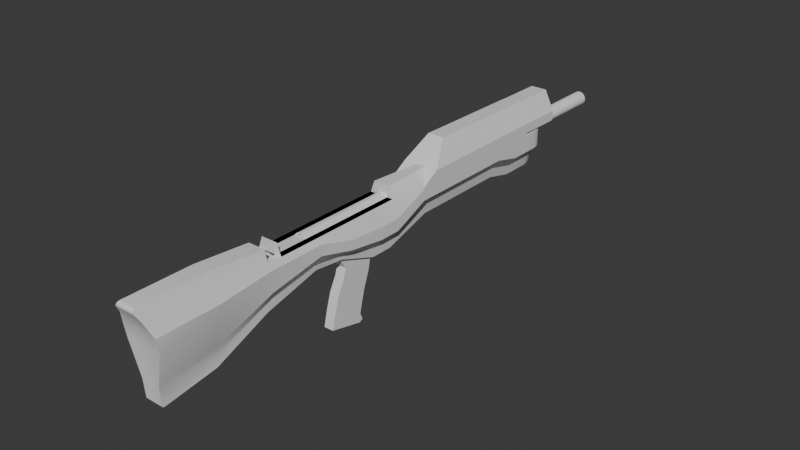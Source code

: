 # Source: Rifle_1_Experimental.blend  (saved by Blender 4.3.34; exported with 4.5.12 LTS)
import bpy
from mathutils import Matrix  # noqa: F401  (used for matrix-valued properties, if any)

bpy.ops.wm.read_factory_settings(use_empty=True)
scene = bpy.context.scene
scene.name = 'Scene'

# ---- collections
col_collection = bpy.data.collections.new('Collection'); scene.collection.children.link(col_collection)

# ---- materials (node trees are filled in below, after node groups)
mat_material = bpy.data.materials.new('Material')
mat_material.alpha_threshold = 0.0
mat_material.roughness = 0.5
mat_material.line_color = (0.0, 0.0, 0.0, 1.0)

# ---- node groups
ng_smooth_by_angle = bpy.data.node_groups.new('Smooth by Angle', 'GeometryNodeTree')
_s = ng_smooth_by_angle.interface.new_socket(name='Mesh', in_out='OUTPUT', socket_type='NodeSocketGeometry')
_s = ng_smooth_by_angle.interface.new_socket(name='Mesh', in_out='INPUT', socket_type='NodeSocketGeometry')
_s = ng_smooth_by_angle.interface.new_socket(name='Angle', in_out='INPUT', socket_type='NodeSocketFloat')
_s.subtype = 'ANGLE'
_s.default_value = 0.5236
_s.min_value = 0.0
_s.max_value = 3.142
_s.description = 'Maximum face angle for smooth edges'
_s = ng_smooth_by_angle.interface.new_socket(name='Ignore Sharpness', in_out='INPUT', socket_type='NodeSocketBool')
_s.force_non_field = True
ng_smooth_by_angle.description = 'Set the sharpness of mesh edges based on the angle between the neighboring faces'
ng_smooth_by_angle.is_modifier = True
_N = ng_smooth_by_angle.nodes; _L = ng_smooth_by_angle.links
n0 = _N.new('GeometryNodeSetShadeSmooth'); n0.name = 'Set Shade Smooth'; n0.location = (120, -80)
n0.domain = 'EDGE'
n1 = _N.new('GeometryNodeSetShadeSmooth'); n1.name = 'Set Shade Smooth.001'; n1.location = (300, -80)
n2 = _N.new('NodeGroupOutput'); n2.name = 'Group Output'; n2.location = (480, -80)
n3 = _N.new('GeometryNodeInputMeshEdgeAngle'); n3.name = 'Edge Angle'; n3.location = (-440, -240)
n4 = _N.new('NodeGroupInput'); n4.name = 'Group Input'; n4.location = (-80, -80)
n5 = _N.new('GeometryNodeInputEdgeSmooth'); n5.name = 'Is Edge Smooth'; n5.location = (-260, -120)
n6 = _N.new('GeometryNodeInputShadeSmooth'); n6.name = 'Is Shade Smooth'; n6.location = (-440, -397)
n7 = _N.new('FunctionNodeCompare'); n7.name = 'Compare'; n7.location = (-260, -260)
n7.operation = 'LESS_EQUAL'
n7.inputs[6].default_value = (0.0, 0.0, 0.0, 0.0)
n7.inputs[7].default_value = (0.0, 0.0, 0.0, 0.0)
n8 = _N.new('FunctionNodeBooleanMath'); n8.name = 'Boolean Math.001'; n8.location = (-80, -260)
n9 = _N.new('NodeGroupInput'); n9.name = 'Group Input.001'; n9.location = (-440, -329)
n10 = _N.new('NodeGroupInput'); n10.name = 'Group Input.002'; n10.location = (-259, -189)
n11 = _N.new('FunctionNodeBooleanMath'); n11.name = 'Boolean Math'; n11.location = (-80, -149)
n11.operation = 'OR'
n12 = _N.new('FunctionNodeBooleanMath'); n12.name = 'Boolean Math.002'; n12.location = (-260, -380)
n12.operation = 'OR'
n13 = _N.new('NodeGroupInput'); n13.name = 'Group Input.003'; n13.location = (-440, -460)
_L.new(n3.outputs[0], n7.inputs[0])
_L.new(n1.outputs[0], n2.inputs[0])
_L.new(n9.outputs[1], n7.inputs[1])
_L.new(n7.outputs[0], n8.inputs[0])
_L.new(n4.outputs[0], n0.inputs[0])
_L.new(n0.outputs[0], n1.inputs[0])
_L.new(n8.outputs[0], n0.inputs[2])
_L.new(n10.outputs[2], n11.inputs[1])
_L.new(n5.outputs[0], n11.inputs[0])
_L.new(n11.outputs[0], n0.inputs[1])
_L.new(n13.outputs[2], n12.inputs[1])
_L.new(n6.outputs[0], n12.inputs[0])
_L.new(n12.outputs[0], n8.inputs[1])
n2.is_active_output = True

# ---- material node trees
mat_material.use_nodes = True; mat_material.node_tree.nodes.clear()
_N = mat_material.node_tree.nodes; _L = mat_material.node_tree.links
n0 = _N.new('ShaderNodeOutputMaterial'); n0.name = 'Material Output'; n0.location = (300, 300)
n1 = _N.new('ShaderNodeBsdfPrincipled'); n1.name = 'Principled BSDF'; n1.location = (10, 300)
n1.inputs[3].default_value = 1.45
_L.new(n1.outputs[0], n0.inputs[0])
n0.is_active_output = True

# ---- world
world_world = bpy.data.worlds.new('World'); scene.world = world_world
world_world.use_nodes = True; world_world.node_tree.nodes.clear()
_N = world_world.node_tree.nodes; _L = world_world.node_tree.links
n0 = _N.new('ShaderNodeOutputWorld'); n0.name = 'World Output'; n0.location = (300, 300)
n1 = _N.new('ShaderNodeBackground'); n1.name = 'Background'; n1.location = (10, 300)
n1.inputs[0].default_value = (0.05088, 0.05088, 0.05088, 1.0)
_L.new(n1.outputs[0], n0.inputs[0])
n0.is_active_output = True
world_world.color = (0.05088, 0.05088, 0.05088)
world_world.sun_shadow_jitter_overblur = 0.0

# ---- meshes
me_cube = bpy.data.meshes.new('Cube')
me_cube.from_pydata([(-0.138, 0.9074, 0.575), (-0.568, 0.6078, 0.3946), (-0.568, 0.6078, 0.1805), (-0.3858, -1.0, 0.4016), (-0.2567, -1.052, -0.178), (-0.568, -1.0, 0.009274), (-0.2664, -1.542, -0.1208), (-0.4845, -1.567, 0.1356), (-0.3858, -1.567, 0.4016), (-0.5158, 3.325, 0.4137), (0.0, 0.0, 0.5888), (-0.2692, 3.325, -0.2632), (-0.568, 3.325, 0.07082), (0.0, 0.9074, 0.575), (0.0, 0.0, -0.4139), (0.0, -2.527, -0.3507), (0.0, -2.527, 0.5888), (-0.2619, -2.527, 0.5888), (-0.3858, -2.527, 0.4016), (0.0, 3.325, -0.2632), (0.0, -1.052, -0.178), (0.0, -1.542, -0.1208), (-0.4845, -2.527, -0.01664), (-0.2664, -2.527, -0.3507), (-0.3858, 1.192e-07, 0.4016), (-0.2619, 0.0, 0.5888), (-0.568, 0.0, -0.07985), (-0.2567, 0.0, -0.4139), (0.0, -3.473, -0.7384), (0.0, -3.473, 0.6671), (-0.2619, -3.473, 0.6671), (-0.3858, -3.473, 0.4869), (-0.3631, -3.473, -0.4044), (-0.2664, -3.473, -0.7384), (-0.3858, -4.587, 0.4869), (-0.2934, -4.42, -0.5372), (-0.568, -4.458, 0.02183), (0.0, -4.566, 0.4869), (0.0, -4.437, 0.02183), (0.0, -4.4, -0.5372), (0.0, 3.325, 0.4137), (-0.568, 5.96e-08, 0.121), (-0.568, 0.6078, 0.3677), (-0.5158, 3.326, 0.4199), (-0.568, -1.0, 0.1687), (-0.4845, -1.567, 0.3112), (-0.4845, -2.527, 0.3112), (-0.568, -3.473, 0.2579), (-0.568, -4.496, 0.2544), (0.0, -4.476, 0.2544), (0.0, 3.837, 0.07082), (0.0, 3.837, 0.3677), (0.0, -4.404, -0.7932), (0.0, -4.343, -0.857), (0.0, -4.402, -0.8303), (0.0, -4.38, -0.8536), (-0.2664, -4.343, -0.857), (-0.2813, -4.404, -0.7932), (-0.2684, -4.38, -0.8536), (-0.2738, -4.402, -0.8303), (-0.568, 0.9074, 0.575), (0.0, 3.325, 0.575), (0.0, 1.267, 0.9382), (-0.2592, 1.267, 0.9382), (-0.568, 3.56, 0.07082), (-0.2576, 3.837, 0.07082), (-0.5443, 3.666, 0.07082), (-0.477, 3.756, 0.07082), (-0.3763, 3.816, 0.07082), (-0.1204, 3.837, 0.01345), (-0.2692, 3.56, -0.2632), (-0.1601, 3.816, -0.09242), (-0.2095, 3.756, -0.1822), (-0.2466, 3.666, -0.2421), (-0.2589, 3.837, 0.3677), (-0.568, 3.56, 0.3677), (-0.3771, 3.816, 0.3677), (-0.4774, 3.756, 0.3677), (-0.5444, 3.666, 0.3677), (0.0, 3.56, -0.2632), (0.0, 3.837, 0.01345), (0.0, 3.666, -0.2421), (0.0, 3.756, -0.1822), (0.0, 3.816, -0.09242), (0.0, 3.325, 0.3677), (-0.5158, 3.325, 0.5547), (-0.2363, 3.33, 0.8586), (0.0, 3.33, 0.9108), (-0.568, 3.325, 0.3677), (-0.05218, 3.325, 0.575), (-0.05218, 3.326, 0.4199), (-0.05218, 3.325, 0.4137), (-0.568, 3.325, 0.4137), (-0.568, 3.325, 0.575), (-0.2592, 3.33, 0.9108), (-0.05218, 3.33, 0.8586), (-0.5673, 4.101, 0.4099), (-0.5673, 4.101, 0.5712), (-0.2585, 4.106, 0.907), (-0.05153, 4.106, 0.8548), (-0.05153, 4.101, 0.5712), (0.0, 4.106, 0.907), (-0.5151, 4.101, 0.4099), (-0.5151, 4.101, 0.5509), (-0.2356, 4.106, 0.8548), (0.0, 4.101, 0.5712), (0.0, -1.0, 0.4016), (0.0, -1.567, 0.4016), (0.0, -2.527, 0.4016), (0.0, 1.192e-07, 0.4016), (-0.2692, 3.029, -0.2632), (-0.2692, 2.55, -0.1536), (-0.2692, 1.313, -0.1536), (-0.2692, 0.8334, -0.1536), (-0.568, 0.8334, 0.1805), (-0.568, 1.313, 0.1805), (-0.568, 2.55, 0.1805), (-0.568, 3.029, 0.07082), (0.0, 0.8334, -0.1536), (0.0, 1.313, -0.1536), (0.0, 2.55, -0.1536), (0.0, 3.029, -0.2632), (-0.568, 0.8334, 0.3677), (-0.568, 1.565, 0.3677), (-0.568, 2.297, 0.3677), (-0.568, 3.029, 0.3677), (-0.568, 3.029, 0.4098), (-0.568, 2.297, 0.406), (-0.568, 1.565, 0.4022), (-0.568, 0.8334, 0.3984), (-0.568, 1.156, 0.575), (-0.568, 1.807, 0.575), (-0.568, 2.459, 0.575), (-0.568, 3.11, 0.575), (-0.2592, 1.545, 0.9327), (-0.2592, 2.1, 0.9272), (-0.2592, 2.656, 0.9217), (-0.2592, 3.212, 0.9163), (0.0, 1.545, 0.9327), (0.0, 2.1, 0.9272), (0.0, 2.656, 0.9217), (0.0, 3.212, 0.9162), (-0.2775, -1.0, -0.1184), (-0.292, -1.567, -0.03144), (-0.3351, 3.325, -0.09619), (-0.292, -2.527, -0.1837), (-0.2775, 0.0, -0.2469), (-0.2312, -3.473, -0.5714), (-0.1472, 3.837, 0.04213), (-0.2191, 3.816, -0.0108), (-0.2801, 3.756, -0.05568), (-0.3208, 3.666, -0.08567), (-0.3351, 3.56, -0.09619), (0.0, 3.837, 0.04213), (-0.3351, 3.029, -0.09619), (-0.3351, 2.55, 0.01345), (-0.3351, 1.313, 0.01345), (-0.3351, 0.8334, 0.01345), (-0.4845, -1.62, 0.1356), (-0.3858, -1.62, 0.4016), (0.0, -1.595, -0.1208), (-0.2664, -1.595, -0.1208), (-0.4845, -1.62, 0.3112), (0.0, -1.62, 0.4016), (-0.292, -1.62, -0.03144), (-0.1575, 0.0, 0.5888), (-0.08296, 0.9074, 0.575), (-0.1543, -1.052, -0.178), (-0.1601, -1.542, -0.1208), (-0.1575, -2.527, 0.5888), (-0.1619, 3.325, -0.2632), (-0.1601, -2.527, -0.3507), (-0.1543, 0.0, -0.4139), (-0.1575, -3.473, 0.6671), (-0.1601, -3.473, -0.7384), (-0.2319, -4.583, 0.4869), (-0.3415, -4.454, 0.02183), (-0.1764, -4.416, -0.5372), (-0.3415, -4.492, 0.2544), (-0.1691, -4.404, -0.7932), (-0.1646, -4.402, -0.8303), (-0.1613, -4.38, -0.8536), (-0.1601, -4.343, -0.857), (-0.07239, 3.837, 0.01345), (-0.09626, 3.816, -0.09242), (-0.1259, 3.756, -0.1822), (-0.1482, 3.666, -0.2421), (-0.1619, 3.56, -0.2632), (-0.1548, 3.837, 0.07082), (-0.1556, 3.837, 0.3677), (-0.1849, -2.527, 0.4016), (-0.2319, -1.567, 0.4016), (-0.2319, -1.0, 0.4016), (-0.2319, 1.192e-07, 0.4016), (-0.1619, 0.8334, -0.1536), (-0.1619, 1.313, -0.1536), (-0.1619, 2.55, -0.1536), (-0.1619, 3.029, -0.2632), (-0.08852, 3.837, 0.04213), (-0.1849, -1.62, 0.4016), (-0.1601, -1.595, -0.1208), (0.0, -1.62, 0.2096), (0.0, -2.527, 0.2096), (-0.2319, -2.527, 0.3282), (-0.2319, -1.62, 0.3282), (-0.158, -2.527, 0.2472), (-0.1585, -1.62, 0.2472), (-0.2567, -0.3752, -0.4139), (-0.3858, -0.3752, 0.4016), (-0.568, -0.3752, -0.07985), (-0.568, -0.3752, 0.121), (0.0, -0.3752, 0.4016), (-0.2775, -0.3752, -0.2469), (-0.2319, -0.3752, 0.4016), (0.0, -0.3752, -0.4139), (-0.1543, -0.3752, -0.4139), (0.0, -1.077, -0.7613), (-0.1543, -1.077, -0.7613), (0.0, -0.5314, -0.9225), (-0.1543, -0.5314, -0.9225), (0.0, -1.157, -1.023), (-0.1543, -1.157, -1.023), (0.0, -0.5912, -1.155), (-0.1543, -0.5912, -1.155), (0.0, -0.4136, -0.5876), (-0.1543, -0.4136, -0.5876), (-0.1543, -0.9164, -0.3861), (0.0, -0.9164, -0.3861), (0.0, -0.4226, -0.6282), (-0.1543, -0.4226, -0.6282), (-0.1543, -0.954, -0.5287), (0.0, -0.954, -0.5287), (0.0, -4.596, 0.6671), (0.0, -4.61, 0.6653), (0.0, -4.654, 0.5999), (0.0, -4.649, 0.5877), (0.0, -4.632, 0.659), (0.0, -4.643, 0.6515), (0.0, -4.653, 0.6358), (0.0, -4.657, 0.6233), (-0.333, -4.649, 0.5872), (-0.3237, -4.654, 0.5999), (-0.2636, -4.61, 0.6653), (-0.2619, -4.596, 0.6671), (-0.3022, -4.657, 0.6233), (-0.2907, -4.653, 0.6358), (-0.2763, -4.643, 0.6515), (-0.2694, -4.632, 0.659), (-0.1946, -4.654, 0.5999), (-0.2002, -4.649, 0.5873), (-0.1817, -4.657, 0.6233), (-0.1748, -4.653, 0.6358), (-0.1661, -4.643, 0.6515), (-0.1619, -4.632, 0.659), (-0.1585, -4.61, 0.6653), (-0.1575, -4.596, 0.6671), (0.0, -1.187, -1.143), (-0.1543, -1.187, -1.143), (0.0, -0.6204, -1.275), (-0.1543, -0.6204, -1.275), (0.0, -1.204, -1.215), (-0.1543, -1.204, -1.215), (0.0, -0.5771, -1.387), (-0.1543, -0.5771, -1.387), (0.0, -1.223, -1.289), (-0.1543, -1.223, -1.289), (0.0, -0.636, -1.422), (-0.1543, -0.636, -1.422)], [], [(164, 161, 23, 145), (44, 5, 7, 45), (166, 0, 25, 165), (162, 158, 22, 46), (125, 126, 92, 88), (41, 24, 1, 42), (197, 110, 11, 170), (212, 142, 5, 209), (25, 0, 1, 24), (142, 143, 7, 5), (200, 160, 15, 171), (146, 26, 2, 114, 157), (167, 20, 21, 168), (129, 1, 60, 130), (210, 208, 24, 41), (46, 22, 32, 47), (17, 18, 31, 30), (171, 15, 28, 174), (145, 23, 33, 147), (169, 17, 30, 173), (147, 57, 35, 32), (249, 240, 34, 175), (247, 253, 254, 242), (47, 36, 48), (36, 32, 35), (245, 251, 252, 246), (178, 175, 34, 48), (174, 28, 53, 182), (177, 39, 38, 176), (88, 84, 51, 189, 74, 76, 77, 78, 75), (1, 0, 60), (170, 11, 70, 187), (176, 178, 48, 36), (31, 47, 48, 34), (18, 46, 47, 31), (209, 210, 41, 26), (26, 41, 42, 2), (117, 125, 88, 12), (159, 162, 46, 18), (3, 44, 45, 8), (12, 88, 75, 64), (198, 183, 69, 148), (188, 65, 74, 189), (251, 238, 237, 252), (241, 248, 250, 244), (29, 173, 255, 232), (179, 57, 59, 180), (180, 59, 58, 181), (181, 58, 56, 182), (177, 179, 52, 39), (130, 60, 63, 134), (0, 166, 13, 62), (60, 0, 62, 63), (141, 87, 94, 137), (148, 69, 71, 149), (149, 71, 72, 150), (150, 72, 73, 151), (151, 73, 70, 152), (74, 65, 68, 76), (76, 68, 67, 77), (77, 67, 66, 78), (78, 66, 64, 75), (183, 80, 83, 184), (184, 83, 82, 185), (185, 82, 81, 186), (186, 81, 79, 187), (144, 12, 64, 152), (90, 43, 9, 85, 86, 95, 89, 91), (43, 90, 84, 88), (91, 89, 61, 40), (95, 86, 104, 99), (92, 93, 97, 96), (61, 89, 100, 105), (94, 87, 101, 98), (90, 91, 40, 84), (9, 43, 88, 92), (103, 102, 96, 97), (104, 103, 97, 98), (100, 99, 101, 105), (99, 104, 98, 101), (85, 9, 102, 103), (93, 94, 98, 97), (9, 92, 96, 102), (86, 85, 103, 104), (89, 95, 99, 100), (163, 199, 206, 201), (192, 191, 107, 106), (213, 192, 106, 211), (193, 109, 10, 165), (169, 190, 18, 17), (62, 138, 134, 63), (138, 139, 135, 134), (139, 140, 136, 135), (140, 141, 137, 136), (93, 133, 137, 94), (133, 132, 136, 137), (132, 131, 135, 136), (131, 130, 134, 135), (2, 42, 122, 114), (114, 122, 123, 115), (115, 123, 124, 116), (116, 124, 125, 117), (92, 126, 133, 93), (126, 127, 132, 133), (127, 128, 131, 132), (128, 129, 130, 131), (144, 154, 117, 12), (154, 155, 116, 117), (155, 156, 115, 116), (156, 157, 114, 115), (194, 113, 112, 195), (195, 112, 111, 196), (196, 111, 110, 197), (42, 1, 129, 122), (122, 129, 128, 123), (123, 128, 127, 124), (124, 127, 126, 125), (112, 113, 157, 156), (111, 112, 156, 155), (110, 111, 155, 154), (11, 110, 154, 144), (11, 144, 152, 70), (66, 151, 152, 64), (67, 150, 151, 66), (68, 149, 150, 67), (65, 148, 149, 68), (188, 198, 148, 65), (22, 145, 147, 32), (194, 118, 14, 172), (4, 6, 143, 142), (207, 4, 142, 212), (158, 164, 145, 22), (113, 27, 146, 157), (7, 143, 164, 158), (191, 199, 163, 107), (8, 45, 162, 159), (168, 21, 160, 200), (45, 7, 158, 162), (143, 6, 161, 164), (6, 168, 200, 161), (8, 159, 199, 191), (113, 194, 172, 27), (50, 153, 198, 188), (120, 196, 197, 121), (119, 195, 196, 120), (118, 194, 195, 119), (16, 108, 190, 169), (24, 193, 165, 25), (208, 3, 192, 213), (3, 8, 191, 192), (159, 18, 190, 199), (73, 186, 187, 70), (72, 185, 186, 73), (71, 184, 185, 72), (69, 183, 184, 71), (35, 57, 179, 177), (55, 181, 182, 53), (54, 180, 181, 55), (52, 179, 180, 54), (173, 30, 243, 255), (30, 31, 34, 240, 241, 244, 245, 246, 247, 242, 243), (50, 188, 189, 51), (153, 80, 183, 198), (38, 49, 178, 176), (19, 170, 187, 79), (35, 177, 176, 36), (33, 174, 182, 56), (49, 37, 175, 178), (235, 249, 175, 37), (229, 228, 218, 219), (248, 234, 239, 250), (16, 169, 173, 29), (23, 171, 174, 33), (207, 215, 167, 4), (4, 167, 168, 6), (161, 200, 171, 23), (121, 197, 170, 19), (13, 166, 165, 10), (204, 203, 205, 206), (190, 205, 203), (199, 190, 203, 204), (206, 199, 204), (206, 205, 202, 201), (205, 190, 108, 202), (27, 172, 215, 207), (172, 14, 214, 215), (24, 208, 213, 193), (27, 207, 212, 146), (193, 213, 211, 109), (5, 44, 210, 209), (44, 3, 208, 210), (146, 212, 209, 26), (217, 219, 223, 221), (230, 229, 219, 217), (231, 230, 217, 216), (223, 222, 258, 259), (216, 217, 221, 220), (219, 218, 222, 223), (20, 167, 226, 227), (167, 215, 225, 226), (215, 214, 224, 225), (227, 226, 230, 231), (226, 225, 229, 230), (225, 224, 228, 229), (58, 59, 56), (57, 147, 33, 59), (56, 59, 33), (36, 47, 32), (249, 235, 234, 248), (251, 245, 244, 250), (253, 247, 246, 252), (255, 243, 242, 254), (240, 249, 248, 241), (238, 251, 250, 239), (236, 253, 252, 237), (232, 255, 254, 233), (253, 236, 233, 254), (257, 259, 263, 261), (221, 223, 259, 257), (220, 221, 257, 256), (261, 263, 267, 265), (256, 257, 261, 260), (259, 258, 262, 263), (267, 266, 264, 265), (260, 261, 265, 264), (263, 262, 266, 267)])
me_cube.polygons.foreach_set('use_smooth', [True] * 226)
_uv = me_cube.uv_layers.new(name='UVMap')
_uv.uv.foreach_set('vector', [0.1392, 0.75, 0.1534, 0.75, 0.1534, 0.75, 0.1392, 0.75, 0.4999, 0.0, 0.4109, 0.0, 0.4109, 0.0, 0.4998, 0.0, 0.8081, 0.5, 0.8466, 0.5, 0.8466, 0.625, 0.8081, 0.625, 0.4998, 0.0, 0.4109, 0.0, 0.4109, 0.0, 0.4998, 0.0, 0.4999, 0.25, 0.5889, 0.25, 0.5889, 0.25, 0.4999, 0.25, 0.4999, 0.125, 0.5888, 0.125, 0.5889, 0.25, 0.4999, 0.25, 0.1919, 0.5, 0.1534, 0.5, 0.1534, 0.5, 0.1919, 0.5, 0.1392, 0.6719, 0.1392, 0.75, 0.125, 0.75, 0.125, 0.6719, 0.625, 0.125, 0.625, 0.25, 0.5889, 0.25, 0.5888, 0.125, 0.1392, 0.75, 0.1392, 0.75, 0.125, 0.75, 0.125, 0.75, 0.1919, 0.75, 0.25, 0.75, 0.25, 0.75, 0.1919, 0.75, 0.1392, 0.625, 0.125, 0.625, 0.125, 0.5, 0.125, 0.5, 0.1392, 0.5, 0.1919, 0.75, 0.25, 0.75, 0.25, 0.75, 0.1919, 0.75, 0.5889, 0.25, 0.5889, 0.25, 0.5889, 0.25, 0.5889, 0.25, 0.4999, 0.0781, 0.5888, 0.0781, 0.5888, 0.125, 0.4999, 0.125, 0.4998, 0.0, 0.4109, 0.0, 0.4109, 0.0, 0.4998, 0.0, 0.625, 0.0, 0.5888, 0.0, 0.5888, 0.0, 0.625, 0.0, 0.1919, 0.75, 0.25, 0.75, 0.25, 0.75, 0.1919, 0.75, 0.1392, 0.75, 0.1534, 0.75, 0.1534, 0.75, 0.1392, 0.75, 0.8081, 0.75, 0.8466, 0.75, 0.8466, 0.75, 0.8081, 0.75, 0.1392, 0.75, 0.1468, 0.75, 0.125, 0.75, 0.4109, 0.0, 0.6071, 0.418, 0.7323, 0.4176, 0.5888, 0.0, 0.354, 0.0, 0.8494, 0.75, 0.8097, 0.75, 0.8085, 0.75, 0.8472, 0.75, 0.4998, 0.0, 0.508, 0.0, 0.5484, 0.0, 0.508, 0.0, 0.4109, 0.0, 0.4109, 0.0, 0.7982, 0.6161, 0.7256, 0.6161, 0.7876, 0.7144, 0.8362, 0.7144, 0.3297, 0.0, 0.354, 0.0, 0.5888, 0.0, 0.5484, 0.0, 0.1919, 0.75, 0.25, 0.75, 0.25, 0.75, 0.1919, 0.75, 0.07515, 0.4509, 0.0, 0.0, 0.0, 0.0, 0.3054, 0.0, 0.3569, 0.375, 0.0, 0.0, 0.0, 0.0, 0.0978, 0.1027, 0.1627, 0.1709, 0.237, 0.249, 0.3, 0.3152, 0.3421, 0.3595, 0.3569, 0.375, 0.5889, 0.25, 0.625, 0.25, 0.5889, 0.25, 0.1919, 0.5, 0.1534, 0.5, 0.1534, 0.5, 0.1919, 0.5, 0.3054, 0.0, 0.3297, 0.0, 0.5484, 0.0, 0.508, 0.0, 0.5888, 0.0, 0.4998, 0.0, 0.5484, 0.0, 0.5888, 0.0, 0.5888, 0.0, 0.4998, 0.0, 0.4998, 0.0, 0.5888, 0.0, 0.4109, 0.0781, 0.4999, 0.0781, 0.4999, 0.125, 0.4109, 0.125, 0.4109, 0.125, 0.4999, 0.125, 0.4999, 0.25, 0.4109, 0.25, 0.4109, 0.25, 0.4999, 0.25, 0.4999, 0.25, 0.4109, 0.25, 0.5888, 0.0, 0.4998, 0.0, 0.4998, 0.0, 0.5888, 0.0, 0.5888, 0.0, 0.4999, 0.0, 0.4998, 0.0, 0.5888, 0.0, 0.4109, 0.25, 0.4999, 0.25, 0.4999, 0.25, 0.4109, 0.25, 0.04723, 0.1578, 0.06038, 0.1793, 0.07195, 0.2413, 0.06431, 0.234, 0.03408, 0.1363, 0.05668, 0.2267, 0.1627, 0.1709, 0.0978, 0.1027, 0.7256, 0.6161, 0.6161, 0.6161, 0.7144, 0.7144, 0.7876, 0.7144, 0.7487, 0.4674, 0.6365, 0.4674, 0.6881, 0.5549, 0.7764, 0.5549, 0.75, 0.75, 0.8081, 0.75, 0.8081, 0.75, 0.75, 0.75, 0.1646, 0.6801, 0.1468, 0.75, 0.1499, 0.7496, 0.177, 0.7113, 0.177, 0.7113, 0.1499, 0.7496, 0.1527, 0.75, 0.1915, 0.75, 0.1915, 0.75, 0.1527, 0.75, 0.1534, 0.75, 0.1919, 0.75, 0.07515, 0.4509, 0.1646, 0.6801, 0.1916, 0.5748, 0.0, 0.0, 0.5889, 0.25, 0.5889, 0.25, 0.5889, 0.25, 0.5889, 0.25, 0.8466, 0.5, 0.8081, 0.5, 0.75, 0.5, 0.8466, 0.5, 0.5889, 0.25, 0.625, 0.25, 0.625, 0.25, 0.5889, 0.25, 0.2043, 0.08368, 0.09916, 0.0421, 0.5889, 0.25, 0.5889, 0.25, 0.06431, 0.234, 0.07195, 0.2413, 0.12, 0.3659, 0.1014, 0.3486, 0.1014, 0.3486, 0.12, 0.3659, 0.1553, 0.5, 0.1421, 0.5, 0.1421, 0.5, 0.1553, 0.5, 0.1539, 0.5, 0.1399, 0.5, 0.1399, 0.5, 0.1539, 0.5, 0.1534, 0.5, 0.1392, 0.5, 0.1627, 0.1709, 0.05668, 0.2267, 0.08283, 0.3313, 0.237, 0.249, 0.237, 0.249, 0.08283, 0.3313, 0.125, 0.5, 0.3569, 0.375, 0.4999, 0.25, 0.4109, 0.25, 0.4109, 0.25, 0.4999, 0.25, 0.4999, 0.25, 0.4109, 0.25, 0.4109, 0.25, 0.4999, 0.25, 0.06038, 0.1793, 0.04294, 0.08588, 0.1222, 0.2444, 0.1208, 0.3174, 0.1208, 0.3174, 0.1222, 0.2444, 0.25, 0.5, 0.1931, 0.5, 0.1931, 0.5, 0.25, 0.5, 0.25, 0.5, 0.1922, 0.5, 0.1922, 0.5, 0.25, 0.5, 0.25, 0.5, 0.1919, 0.5, 0.1392, 0.5, 0.125, 0.5, 0.125, 0.5, 0.1392, 0.5, 0.04647, 0.03322, 0.4292, 0.2887, 0.4174, 0.2946, 0.5333, 0.2449, 0.4796, 0.2073, 0.0983, 0.04407, 0.06178, 0.03381, 0.04543, 0.03329, 0.4292, 0.2887, 0.04647, 0.03322, 0.0, 0.0, 0.3569, 0.375, 0.04543, 0.03329, 0.06178, 0.03381, 0.0, 0.0, 0.0, 0.0, 0.0983, 0.04407, 0.4796, 0.2073, 0.4796, 0.2073, 0.0983, 0.04407, 0.5889, 0.25, 0.5889, 0.25, 0.5889, 0.25, 0.5889, 0.25, 0.0, 0.0, 0.06178, 0.03381, 0.06178, 0.03381, 0.0, 0.0, 0.5889, 0.25, 0.09916, 0.0421, 0.09916, 0.0421, 0.5889, 0.25, 0.04647, 0.03322, 0.04543, 0.03329, 0.0, 0.0, 0.0, 0.0, 0.4174, 0.2946, 0.4292, 0.2887, 0.3569, 0.375, 0.5889, 0.25, 0.5333, 0.2449, 0.4174, 0.2946, 0.5889, 0.25, 0.5889, 0.25, 0.4796, 0.2073, 0.5333, 0.2449, 0.5889, 0.25, 0.5889, 0.25, 0.06178, 0.03381, 0.0983, 0.04407, 0.0, 0.0, 0.0, 0.0, 0.0983, 0.04407, 0.4796, 0.2073, 0.5889, 0.25, 0.0, 0.0, 0.5333, 0.2449, 0.4174, 0.2946, 0.4174, 0.2946, 0.5333, 0.2449, 0.5889, 0.25, 0.5889, 0.25, 0.5889, 0.25, 0.5889, 0.25, 0.4174, 0.2946, 0.5889, 0.25, 0.5889, 0.25, 0.4174, 0.2946, 0.4796, 0.2073, 0.5333, 0.2449, 0.5333, 0.2449, 0.4796, 0.2073, 0.06178, 0.03381, 0.0983, 0.04407, 0.0983, 0.04407, 0.06178, 0.03381, 0.5888, 0.0, 0.5888, 0.0, 0.5888, 0.0, 0.5888, 0.0, 0.5888, 0.0, 0.5888, 0.0, 0.5888, 0.0, 0.5888, 0.0, 0.5888, 0.0781, 0.5888, 0.0, 0.5888, 0.0, 0.5888, 0.0781, 0.5888, 0.125, 0.5888, 0.125, 0.75, 0.625, 0.8081, 0.625, 0.6749, 0.2991, 0.5888, 0.0, 0.5888, 0.0, 0.625, 0.0, 0.625, 0.25, 0.5198, 0.2084, 0.5889, 0.25, 0.5889, 0.25, 0.5198, 0.2084, 0.4147, 0.1668, 0.5889, 0.25, 0.5889, 0.25, 0.4147, 0.1668, 0.3095, 0.1253, 0.5889, 0.25, 0.5889, 0.25, 0.3095, 0.1253, 0.2043, 0.08368, 0.5889, 0.25, 0.5889, 0.25, 0.5889, 0.25, 0.5889, 0.25, 0.5889, 0.25, 0.5889, 0.25, 0.5889, 0.25, 0.5889, 0.25, 0.5889, 0.25, 0.5889, 0.25, 0.5889, 0.25, 0.5889, 0.25, 0.5889, 0.25, 0.5889, 0.25, 0.5889, 0.25, 0.5889, 0.25, 0.5889, 0.25, 0.5889, 0.25, 0.4109, 0.25, 0.4999, 0.25, 0.4999, 0.25, 0.4109, 0.25, 0.4109, 0.25, 0.4999, 0.25, 0.4999, 0.25, 0.4109, 0.25, 0.4109, 0.25, 0.4999, 0.25, 0.4999, 0.25, 0.4109, 0.25, 0.4109, 0.25, 0.4999, 0.25, 0.4999, 0.25, 0.4109, 0.25, 0.5889, 0.25, 0.5889, 0.25, 0.5889, 0.25, 0.5889, 0.25, 0.5889, 0.25, 0.5889, 0.25, 0.5889, 0.25, 0.5889, 0.25, 0.5889, 0.25, 0.5889, 0.25, 0.5889, 0.25, 0.5889, 0.25, 0.5889, 0.25, 0.5889, 0.25, 0.5889, 0.25, 0.5889, 0.25, 0.1392, 0.5, 0.1392, 0.5, 0.125, 0.5, 0.125, 0.5, 0.1392, 0.5, 0.1392, 0.5, 0.125, 0.5, 0.125, 0.5, 0.1392, 0.5, 0.1392, 0.5, 0.125, 0.5, 0.125, 0.5, 0.1392, 0.5, 0.1392, 0.5, 0.125, 0.5, 0.125, 0.5, 0.1919, 0.5, 0.1534, 0.5, 0.1534, 0.5, 0.1919, 0.5, 0.1919, 0.5, 0.1534, 0.5, 0.1534, 0.5, 0.1919, 0.5, 0.1919, 0.5, 0.1534, 0.5, 0.1534, 0.5, 0.1919, 0.5, 0.4999, 0.25, 0.5889, 0.25, 0.5889, 0.25, 0.4999, 0.25, 0.4999, 0.25, 0.5889, 0.25, 0.5889, 0.25, 0.4999, 0.25, 0.4999, 0.25, 0.5889, 0.25, 0.5889, 0.25, 0.4999, 0.25, 0.4999, 0.25, 0.5889, 0.25, 0.5889, 0.25, 0.4999, 0.25, 0.1534, 0.5, 0.1534, 0.5, 0.1392, 0.5, 0.1392, 0.5, 0.1534, 0.5, 0.1534, 0.5, 0.1392, 0.5, 0.1392, 0.5, 0.1534, 0.5, 0.1534, 0.5, 0.1392, 0.5, 0.1392, 0.5, 0.1534, 0.5, 0.1534, 0.5, 0.1392, 0.5, 0.1392, 0.5, 0.1534, 0.5, 0.1392, 0.5, 0.1392, 0.5, 0.1534, 0.5, 0.126, 0.5, 0.1399, 0.5, 0.1392, 0.5, 0.125, 0.5, 0.1288, 0.5, 0.1421, 0.5, 0.1399, 0.5, 0.126, 0.5, 0.08283, 0.3313, 0.1014, 0.3486, 0.1421, 0.5, 0.1288, 0.5, 0.05668, 0.2267, 0.06431, 0.234, 0.1014, 0.3486, 0.08283, 0.3313, 0.03408, 0.1363, 0.04723, 0.1578, 0.06431, 0.234, 0.05668, 0.2267, 0.125, 0.75, 0.1392, 0.75, 0.1392, 0.75, 0.125, 0.75, 0.1919, 0.5, 0.25, 0.5, 0.25, 0.625, 0.1919, 0.625, 0.1534, 0.75, 0.1534, 0.75, 0.1392, 0.75, 0.1392, 0.75, 0.1534, 0.6719, 0.1534, 0.75, 0.1392, 0.75, 0.1392, 0.6719, 0.125, 0.75, 0.1392, 0.75, 0.1392, 0.75, 0.125, 0.75, 0.1534, 0.5, 0.1534, 0.625, 0.1392, 0.625, 0.1392, 0.5, 0.125, 0.75, 0.1392, 0.75, 0.1392, 0.75, 0.125, 0.75, 0.5888, 0.0, 0.5888, 0.0, 0.5888, 0.0, 0.5888, 0.0, 0.5888, 0.0, 0.4998, 0.0, 0.4998, 0.0, 0.5888, 0.0, 0.1919, 0.75, 0.25, 0.75, 0.25, 0.75, 0.1919, 0.75, 0.4998, 0.0, 0.4109, 0.0, 0.4109, 0.0, 0.4998, 0.0, 0.1392, 0.75, 0.1534, 0.75, 0.1534, 0.75, 0.1392, 0.75, 0.1534, 0.75, 0.1919, 0.75, 0.1919, 0.75, 0.1534, 0.75, 0.5888, 0.0, 0.5888, 0.0, 0.5888, 0.0, 0.5888, 0.0, 0.1534, 0.5, 0.1919, 0.5, 0.1919, 0.625, 0.1534, 0.625, 0.0, 0.0, 0.02147, 0.04294, 0.04723, 0.1578, 0.03408, 0.1363, 0.25, 0.5, 0.1919, 0.5, 0.1919, 0.5, 0.25, 0.5, 0.25, 0.5, 0.1919, 0.5, 0.1919, 0.5, 0.25, 0.5, 0.25, 0.5, 0.1919, 0.5, 0.1919, 0.5, 0.25, 0.5, 0.75, 0.75, 0.5888, 0.0, 0.5888, 0.0, 0.6749, 0.2991, 0.5888, 0.125, 0.5888, 0.125, 0.8081, 0.625, 0.8466, 0.625, 0.5888, 0.0781, 0.5888, 0.0, 0.5888, 0.0, 0.5888, 0.0781, 0.5888, 0.0, 0.5888, 0.0, 0.5888, 0.0, 0.5888, 0.0, 0.5888, 0.0, 0.5888, 0.0, 0.5888, 0.0, 0.5888, 0.0, 0.1539, 0.5, 0.1922, 0.5, 0.1919, 0.5, 0.1534, 0.5, 0.1553, 0.5, 0.1931, 0.5, 0.1922, 0.5, 0.1539, 0.5, 0.12, 0.3659, 0.1208, 0.3174, 0.1931, 0.5, 0.1553, 0.5, 0.07195, 0.2413, 0.06038, 0.1793, 0.1208, 0.3174, 0.12, 0.3659, 0.125, 0.75, 0.1468, 0.75, 0.1646, 0.6801, 0.07515, 0.4509, 0.25, 0.75, 0.1915, 0.75, 0.1919, 0.75, 0.25, 0.75, 0.2178, 0.6534, 0.177, 0.7113, 0.1915, 0.75, 0.25, 0.75, 0.1916, 0.5748, 0.1646, 0.6801, 0.177, 0.7113, 0.2178, 0.6534, 0.8081, 0.75, 0.8466, 0.75, 0.8466, 0.75, 0.8081, 0.75, 0.625, 0.0, 0.5888, 0.0, 0.5888, 0.0, 0.6089, 0.0, 0.6115, 0.0, 0.6162, 0.0, 0.6187, 0.0, 0.6219, 0.0, 0.6234, 0.0, 0.6246, 0.0, 0.625, 0.0, 0.0, 0.0, 0.03408, 0.1363, 0.0978, 0.1027, 0.0, 0.0, 0.02147, 0.04294, 0.04294, 0.08588, 0.06038, 0.1793, 0.04723, 0.1578, 0.0, 0.0, 0.0, 0.0, 0.3297, 0.0, 0.3054, 0.0, 0.25, 0.5, 0.1919, 0.5, 0.1919, 0.5, 0.25, 0.5, 0.125, 0.75, 0.07515, 0.4509, 0.3054, 0.0, 0.508, 0.0, 0.1534, 0.75, 0.1919, 0.75, 0.1919, 0.75, 0.1534, 0.75, 0.0, 0.0, 0.0, 0.0, 0.354, 0.0, 0.3297, 0.0, 0.4197, 0.4197, 0.6071, 0.418, 0.354, 0.0, 0.0, 0.0, 0.1919, 0.6719, 0.25, 0.6719, 0.25, 0.6719, 0.1919, 0.6719, 0.6365, 0.4674, 0.4674, 0.4674, 0.5549, 0.5549, 0.6881, 0.5549, 0.75, 0.75, 0.8081, 0.75, 0.8081, 0.75, 0.75, 0.75, 0.1534, 0.75, 0.1919, 0.75, 0.1919, 0.75, 0.1534, 0.75, 0.1534, 0.6719, 0.1919, 0.6719, 0.1919, 0.75, 0.1534, 0.75, 0.1534, 0.75, 0.1919, 0.75, 0.1919, 0.75, 0.1534, 0.75, 0.1534, 0.75, 0.1919, 0.75, 0.1919, 0.75, 0.1534, 0.75, 0.25, 0.5, 0.1919, 0.5, 0.1919, 0.5, 0.25, 0.5, 0.75, 0.5, 0.8081, 0.5, 0.8081, 0.625, 0.75, 0.625, 0.5888, 0.0, 0.5888, 0.0, 0.5888, 0.0, 0.5888, 0.0, 0.5888, 0.0, 0.5888, 0.0, 0.5888, 0.0, 0.5888, 0.0, 0.5888, 0.0, 0.5888, 0.0, 0.5888, 0.0, 0.5888, 0.0, 0.5888, 0.0, 0.5888, 0.0, 0.5888, 0.0, 0.5888, 0.0, 0.5888, 0.0, 0.5888, 0.0, 0.5888, 0.0, 0.5888, 0.0, 0.5888, 0.0, 0.5888, 0.0, 0.1534, 0.625, 0.1919, 0.625, 0.1919, 0.6719, 0.1534, 0.6719, 0.1919, 0.625, 0.25, 0.625, 0.25, 0.6719, 0.1919, 0.6719, 0.5888, 0.125, 0.5888, 0.0781, 0.5888, 0.0781, 0.5888, 0.125, 0.1534, 0.625, 0.1534, 0.6719, 0.1392, 0.6719, 0.1392, 0.625, 0.5888, 0.125, 0.5888, 0.0781, 0.5888, 0.0781, 0.5888, 0.125, 0.4109, 0.0, 0.4999, 0.0, 0.4999, 0.0781, 0.4109, 0.0781, 0.4999, 0.0, 0.5888, 0.0, 0.5888, 0.0781, 0.4999, 0.0781, 0.1392, 0.625, 0.1392, 0.6719, 0.125, 0.6719, 0.125, 0.625, 0.1919, 0.75, 0.1919, 0.6719, 0.1919, 0.6719, 0.1919, 0.75, 0.1919, 0.75, 0.1919, 0.6719, 0.1919, 0.6719, 0.1919, 0.75, 0.25, 0.75, 0.1919, 0.75, 0.1919, 0.75, 0.25, 0.75, 0.1919, 0.6719, 0.25, 0.6719, 0.25, 0.6719, 0.1919, 0.6719, 0.25, 0.75, 0.1919, 0.75, 0.1919, 0.75, 0.25, 0.75, 0.1919, 0.6719, 0.25, 0.6719, 0.25, 0.6719, 0.1919, 0.6719, 0.25, 0.75, 0.1919, 0.75, 0.1919, 0.75, 0.25, 0.75, 0.1919, 0.75, 0.1919, 0.6719, 0.1919, 0.6719, 0.1919, 0.75, 0.1919, 0.6719, 0.25, 0.6719, 0.25, 0.6719, 0.1919, 0.6719, 0.25, 0.75, 0.1919, 0.75, 0.1919, 0.75, 0.25, 0.75, 0.1919, 0.75, 0.1919, 0.6719, 0.1919, 0.6719, 0.1919, 0.75, 0.1919, 0.6719, 0.25, 0.6719, 0.25, 0.6719, 0.1919, 0.6719, 0.1527, 0.75, 0.1499, 0.7496, 0.1534, 0.75, 0.1468, 0.75, 0.1392, 0.75, 0.1534, 0.75, 0.1499, 0.7496, 0.1534, 0.75, 0.1499, 0.7496, 0.1534, 0.75, 0.508, 0.0, 0.4998, 0.0, 0.4109, 0.0, 0.6071, 0.418, 0.4197, 0.4197, 0.4674, 0.4674, 0.6365, 0.4674, 0.7256, 0.6161, 0.7982, 0.6161, 0.7764, 0.5549, 0.6881, 0.5549, 0.8097, 0.75, 0.8494, 0.75, 0.8362, 0.7144, 0.7876, 0.7144, 0.8081, 0.75, 0.8466, 0.75, 0.8472, 0.75, 0.8085, 0.75, 0.7323, 0.4176, 0.6071, 0.418, 0.6365, 0.4674, 0.7487, 0.4674, 0.6161, 0.6161, 0.7256, 0.6161, 0.6881, 0.5549, 0.5549, 0.5549, 0.75, 0.75, 0.8097, 0.75, 0.7876, 0.7144, 0.7144, 0.7144, 0.75, 0.75, 0.8081, 0.75, 0.8085, 0.75, 0.75, 0.75, 0.8097, 0.75, 0.75, 0.75, 0.75, 0.75, 0.8085, 0.75, 0.1919, 0.75, 0.1919, 0.6719, 0.1919, 0.6719, 0.1919, 0.75, 0.1919, 0.75, 0.1919, 0.6719, 0.1919, 0.6719, 0.1919, 0.75, 0.25, 0.75, 0.1919, 0.75, 0.1919, 0.75, 0.25, 0.75, 0.1919, 0.75, 0.1919, 0.6719, 0.1919, 0.6719, 0.1919, 0.75, 0.25, 0.75, 0.1919, 0.75, 0.1919, 0.75, 0.25, 0.75, 0.1919, 0.6719, 0.25, 0.6719, 0.25, 0.6719, 0.1919, 0.6719, 0.1919, 0.6719, 0.25, 0.6719, 0.25, 0.75, 0.1919, 0.75, 0.25, 0.75, 0.1919, 0.75, 0.1919, 0.75, 0.25, 0.75, 0.1919, 0.6719, 0.25, 0.6719, 0.25, 0.6719, 0.1919, 0.6719])
me_cube.materials.append(mat_material)
me_cube.use_mirror_vertex_groups = False
me_cube.update()
me_cylinder = bpy.data.meshes.new('Cylinder')
me_cylinder.from_pydata([(0.0, 0.07269, -0.05665), (0.0, 0.08338, 0.1741), (0.02782, 0.06716, -0.05665), (0.03191, 0.07704, 0.1741), (0.0514, 0.0514, -0.05665), (0.05896, 0.05896, 0.1741), (0.06716, 0.02782, -0.05665), (0.07703, 0.03191, 0.1741), (0.07269, 4.703e-08, -0.05665), (0.08338, 8.042e-08, 0.1741), (0.06716, -0.02782, -0.05665), (0.07703, -0.03191, 0.1741), (0.0514, -0.0514, -0.05665), (0.05896, -0.05896, 0.1741), (0.02782, -0.06716, -0.05665), (0.03191, -0.07703, 0.1741), (0.0, -0.07269, -0.05665), (0.0, -0.08338, 0.1741), (-0.02782, -0.06716, -0.05665), (-0.03191, -0.07703, 0.1741), (-0.0514, -0.0514, -0.05665), (-0.05896, -0.05896, 0.1741), (-0.06716, -0.02782, -0.05665), (-0.07703, -0.03191, 0.1741), (-0.07269, 4.703e-08, -0.05665), (-0.08338, 8.042e-08, 0.1741), (-0.06716, 0.02782, -0.05665), (-0.07703, 0.03191, 0.1741), (-0.0514, 0.0514, -0.05665), (-0.05896, 0.05896, 0.1741), (-0.02782, 0.06716, -0.05665), (-0.03191, 0.07704, 0.1741), (0.0, 0.1, -0.05665), (0.03827, 0.09239, -0.05665), (0.07071, 0.07071, -0.05665), (0.09239, 0.03827, -0.05665), (0.1, 4.703e-08, -0.05665), (0.09239, -0.03827, -0.05665), (0.07071, -0.07071, -0.05665), (0.03827, -0.09239, -0.05665), (0.0, -0.1, -0.05665), (-0.03827, -0.09239, -0.05665), (-0.07071, -0.07071, -0.05665), (-0.09239, -0.03827, -0.05665), (-0.1, 4.703e-08, -0.05665), (-0.09239, 0.03827, -0.05665), (-0.07071, 0.07071, -0.05665), (-0.03827, 0.09239, -0.05665), (6.814e-07, 0.07269, 0.02017), (0.02782, 0.06716, 0.02017), (0.0514, 0.0514, 0.02017), (0.06716, 0.02782, 0.02017), (0.07269, 4.703e-08, 0.02017), (0.06716, -0.02782, 0.02017), (0.0514, -0.0514, 0.02017), (0.02782, -0.06716, 0.02017), (6.814e-07, -0.07269, 0.02017), (-0.02782, -0.06716, 0.02017), (-0.0514, -0.0514, 0.02017), (-0.06715, -0.02782, 0.02017), (-0.07269, 4.703e-08, 0.02017), (-0.06715, 0.02782, 0.02017), (-0.0514, 0.0514, 0.02017), (-0.02782, 0.06716, 0.02017), (0.03827, 0.09239, 0.1741), (0.0, 0.1, 0.1741), (0.07071, 0.07071, 0.1741), (0.09239, 0.03827, 0.1741), (0.1, 8.042e-08, 0.1741), (0.09239, -0.03827, 0.1741), (0.07071, -0.07071, 0.1741), (0.03827, -0.09239, 0.1741), (0.0, -0.1, 0.1741), (-0.03827, -0.09239, 0.1741), (-0.07071, -0.07071, 0.1741), (-0.09239, -0.03827, 0.1741), (-0.1, 8.042e-08, 0.1741), (-0.09239, 0.03827, 0.1741), (-0.07071, 0.07071, 0.1741), (-0.03827, 0.09239, 0.1741), (0.03191, 0.07704, 0.09347), (-2.174e-06, 0.08338, 0.09347), (0.05896, 0.05896, 0.09347), (0.07703, 0.03191, 0.09347), (0.08338, 8.042e-08, 0.09347), (0.07703, -0.03191, 0.09347), (0.05896, -0.05896, 0.09347), (0.03191, -0.07703, 0.09347), (-2.174e-06, -0.08338, 0.09347), (-0.03191, -0.07703, 0.09347), (-0.05896, -0.05896, 0.09347), (-0.07704, -0.03191, 0.09347), (-0.08338, 8.042e-08, 0.09347), (-0.07704, 0.03191, 0.09347), (-0.05896, 0.05896, 0.09347), (-0.03191, 0.07704, 0.09347)], [], [(32, 65, 64, 33), (33, 64, 66, 34), (34, 66, 67, 35), (35, 67, 68, 36), (36, 68, 69, 37), (37, 69, 70, 38), (38, 70, 71, 39), (39, 71, 72, 40), (40, 72, 73, 41), (41, 73, 74, 42), (42, 74, 75, 43), (43, 75, 76, 44), (44, 76, 77, 45), (45, 77, 78, 46), (31, 29, 94, 95), (46, 78, 79, 47), (47, 79, 65, 32), (28, 30, 63, 62), (2, 0, 32, 33), (4, 2, 33, 34), (6, 4, 34, 35), (8, 6, 35, 36), (10, 8, 36, 37), (12, 10, 37, 38), (14, 12, 38, 39), (16, 14, 39, 40), (18, 16, 40, 41), (20, 18, 41, 42), (22, 20, 42, 43), (24, 22, 43, 44), (26, 24, 44, 45), (28, 26, 45, 46), (30, 28, 46, 47), (0, 30, 47, 32), (48, 49, 50, 51, 52, 53, 54, 55, 56, 57, 58, 59, 60, 61, 62, 63), (14, 16, 56, 55), (0, 2, 49, 48), (30, 0, 48, 63), (16, 18, 57, 56), (2, 4, 50, 49), (18, 20, 58, 57), (4, 6, 51, 50), (20, 22, 59, 58), (6, 8, 52, 51), (22, 24, 60, 59), (8, 10, 53, 52), (24, 26, 61, 60), (10, 12, 54, 53), (26, 28, 62, 61), (12, 14, 55, 54), (1, 3, 64, 65), (3, 5, 66, 64), (5, 7, 67, 66), (7, 9, 68, 67), (9, 11, 69, 68), (11, 13, 70, 69), (13, 15, 71, 70), (15, 17, 72, 71), (17, 19, 73, 72), (19, 21, 74, 73), (21, 23, 75, 74), (23, 25, 76, 75), (25, 27, 77, 76), (27, 29, 78, 77), (29, 31, 79, 78), (31, 1, 65, 79), (80, 81, 95, 94, 93, 92, 91, 90, 89, 88, 87, 86, 85, 84, 83, 82), (17, 15, 87, 88), (3, 1, 81, 80), (1, 31, 95, 81), (19, 17, 88, 89), (5, 3, 80, 82), (21, 19, 89, 90), (7, 5, 82, 83), (23, 21, 90, 91), (9, 7, 83, 84), (25, 23, 91, 92), (11, 9, 84, 85), (27, 25, 92, 93), (13, 11, 85, 86), (29, 27, 93, 94), (15, 13, 86, 87)])
me_cylinder.polygons.foreach_set('use_smooth', [True] * 82)
_uv = me_cylinder.uv_layers.new(name='UVMap')
_uv.uv.foreach_set('vector', [1.0, 0.5, 1.0, 1.0, 0.9375, 1.0, 0.9375, 0.5, 0.9375, 0.5, 0.9375, 1.0, 0.875, 1.0, 0.875, 0.5, 0.875, 0.5, 0.875, 1.0, 0.8125, 1.0, 0.8125, 0.5, 0.8125, 0.5, 0.8125, 1.0, 0.75, 1.0, 0.75, 0.5, 0.75, 0.5, 0.75, 1.0, 0.6875, 1.0, 0.6875, 0.5, 0.6875, 0.5, 0.6875, 1.0, 0.625, 1.0, 0.625, 0.5, 0.625, 0.5, 0.625, 1.0, 0.5625, 1.0, 0.5625, 0.5, 0.5625, 0.5, 0.5625, 1.0, 0.5, 1.0, 0.5, 0.5, 0.5, 0.5, 0.5, 1.0, 0.4375, 1.0, 0.4375, 0.5, 0.4375, 0.5, 0.4375, 1.0, 0.375, 1.0, 0.375, 0.5, 0.375, 0.5, 0.375, 1.0, 0.3125, 1.0, 0.3125, 0.5, 0.3125, 0.5, 0.3125, 1.0, 0.25, 1.0, 0.25, 0.5, 0.25, 0.5, 0.25, 1.0, 0.1875, 1.0, 0.1875, 0.5, 0.1875, 0.5, 0.1875, 1.0, 0.125, 1.0, 0.125, 0.5, 0.1734, 0.4349, 0.1085, 0.3915, 0.1085, 0.3915, 0.1734, 0.4349, 0.125, 0.5, 0.125, 1.0, 0.0625, 1.0, 0.0625, 0.5, 0.0625, 0.5, 0.0625, 1.0, 0.0, 1.0, 0.0, 0.5, 0.6266, 0.3734, 0.6832, 0.4112, 0.6832, 0.4112, 0.6266, 0.3734, 0.8168, 0.4112, 0.75, 0.4245, 0.75, 0.49, 0.8418, 0.4717, 0.8734, 0.3734, 0.8168, 0.4112, 0.8418, 0.4717, 0.9197, 0.4197, 0.9112, 0.3168, 0.8734, 0.3734, 0.9197, 0.4197, 0.9717, 0.3418, 0.9245, 0.25, 0.9112, 0.3168, 0.9717, 0.3418, 0.99, 0.25, 0.9112, 0.1832, 0.9245, 0.25, 0.99, 0.25, 0.9717, 0.1582, 0.8734, 0.1266, 0.9112, 0.1832, 0.9717, 0.1582, 0.9197, 0.08029, 0.8168, 0.08883, 0.8734, 0.1266, 0.9197, 0.08029, 0.8418, 0.02827, 0.75, 0.07555, 0.8168, 0.08883, 0.8418, 0.02827, 0.75, 0.01, 0.6832, 0.08883, 0.75, 0.07555, 0.75, 0.01, 0.6582, 0.02827, 0.6266, 0.1266, 0.6832, 0.08883, 0.6582, 0.02827, 0.5803, 0.08029, 0.5888, 0.1832, 0.6266, 0.1266, 0.5803, 0.08029, 0.5283, 0.1582, 0.5755, 0.25, 0.5888, 0.1832, 0.5283, 0.1582, 0.51, 0.25, 0.5888, 0.3168, 0.5755, 0.25, 0.51, 0.25, 0.5283, 0.3418, 0.6266, 0.3734, 0.5888, 0.3168, 0.5283, 0.3418, 0.5803, 0.4197, 0.6832, 0.4112, 0.6266, 0.3734, 0.5803, 0.4197, 0.6582, 0.4717, 0.75, 0.4245, 0.6832, 0.4112, 0.6582, 0.4717, 0.75, 0.49, 0.75, 0.4245, 0.8168, 0.4112, 0.8734, 0.3734, 0.9112, 0.3168, 0.9245, 0.25, 0.9112, 0.1832, 0.8734, 0.1266, 0.8168, 0.08883, 0.75, 0.07555, 0.6832, 0.08883, 0.6266, 0.1266, 0.5888, 0.1832, 0.5755, 0.25, 0.5888, 0.3168, 0.6266, 0.3734, 0.6832, 0.4112, 0.8168, 0.08883, 0.75, 0.07555, 0.75, 0.07555, 0.8168, 0.08883, 0.75, 0.4245, 0.8168, 0.4112, 0.8168, 0.4112, 0.75, 0.4245, 0.6832, 0.4112, 0.75, 0.4245, 0.75, 0.4245, 0.6832, 0.4112, 0.75, 0.07555, 0.6832, 0.08883, 0.6832, 0.08883, 0.75, 0.07555, 0.8168, 0.4112, 0.8734, 0.3734, 0.8734, 0.3734, 0.8168, 0.4112, 0.6832, 0.08883, 0.6266, 0.1266, 0.6266, 0.1266, 0.6832, 0.08883, 0.8734, 0.3734, 0.9112, 0.3168, 0.9112, 0.3168, 0.8734, 0.3734, 0.6266, 0.1266, 0.5888, 0.1832, 0.5888, 0.1832, 0.6266, 0.1266, 0.9112, 0.3168, 0.9245, 0.25, 0.9245, 0.25, 0.9112, 0.3168, 0.5888, 0.1832, 0.5755, 0.25, 0.5755, 0.25, 0.5888, 0.1832, 0.9245, 0.25, 0.9112, 0.1832, 0.9112, 0.1832, 0.9245, 0.25, 0.5755, 0.25, 0.5888, 0.3168, 0.5888, 0.3168, 0.5755, 0.25, 0.9112, 0.1832, 0.8734, 0.1266, 0.8734, 0.1266, 0.9112, 0.1832, 0.5888, 0.3168, 0.6266, 0.3734, 0.6266, 0.3734, 0.5888, 0.3168, 0.8734, 0.1266, 0.8168, 0.08883, 0.8168, 0.08883, 0.8734, 0.1266, 0.25, 0.4501, 0.3266, 0.4349, 0.3418, 0.4717, 0.25, 0.49, 0.3266, 0.4349, 0.3915, 0.3915, 0.4197, 0.4197, 0.3418, 0.4717, 0.3915, 0.3915, 0.4349, 0.3266, 0.4717, 0.3418, 0.4197, 0.4197, 0.4349, 0.3266, 0.4501, 0.25, 0.49, 0.25, 0.4717, 0.3418, 0.4501, 0.25, 0.4349, 0.1734, 0.4717, 0.1582, 0.49, 0.25, 0.4349, 0.1734, 0.3915, 0.1085, 0.4197, 0.08029, 0.4717, 0.1582, 0.3915, 0.1085, 0.3266, 0.06512, 0.3418, 0.02827, 0.4197, 0.08029, 0.3266, 0.06512, 0.25, 0.04988, 0.25, 0.01, 0.3418, 0.02827, 0.25, 0.04988, 0.1734, 0.06512, 0.1582, 0.02827, 0.25, 0.01, 0.1734, 0.06512, 0.1085, 0.1085, 0.08029, 0.08029, 0.1582, 0.02827, 0.1085, 0.1085, 0.06512, 0.1734, 0.02827, 0.1582, 0.08029, 0.08029, 0.06512, 0.1734, 0.04988, 0.25, 0.01, 0.25, 0.02827, 0.1582, 0.04988, 0.25, 0.06512, 0.3266, 0.02827, 0.3418, 0.01, 0.25, 0.06512, 0.3266, 0.1085, 0.3915, 0.08029, 0.4197, 0.02827, 0.3418, 0.1085, 0.3915, 0.1734, 0.4349, 0.1582, 0.4717, 0.08029, 0.4197, 0.1734, 0.4349, 0.25, 0.4501, 0.25, 0.49, 0.1582, 0.4717, 0.3266, 0.4349, 0.25, 0.4501, 0.1734, 0.4349, 0.1085, 0.3915, 0.06512, 0.3266, 0.04988, 0.25, 0.06512, 0.1734, 0.1085, 0.1085, 0.1734, 0.06512, 0.25, 0.04988, 0.3266, 0.06512, 0.3915, 0.1085, 0.4349, 0.1734, 0.4501, 0.25, 0.4349, 0.3266, 0.3915, 0.3915, 0.25, 0.04988, 0.3266, 0.06512, 0.3266, 0.06512, 0.25, 0.04988, 0.3266, 0.4349, 0.25, 0.4501, 0.25, 0.4501, 0.3266, 0.4349, 0.25, 0.4501, 0.1734, 0.4349, 0.1734, 0.4349, 0.25, 0.4501, 0.1734, 0.06512, 0.25, 0.04988, 0.25, 0.04988, 0.1734, 0.06512, 0.3915, 0.3915, 0.3266, 0.4349, 0.3266, 0.4349, 0.3915, 0.3915, 0.1085, 0.1085, 0.1734, 0.06512, 0.1734, 0.06512, 0.1085, 0.1085, 0.4349, 0.3266, 0.3915, 0.3915, 0.3915, 0.3915, 0.4349, 0.3266, 0.06512, 0.1734, 0.1085, 0.1085, 0.1085, 0.1085, 0.06512, 0.1734, 0.4501, 0.25, 0.4349, 0.3266, 0.4349, 0.3266, 0.4501, 0.25, 0.04988, 0.25, 0.06512, 0.1734, 0.06512, 0.1734, 0.04988, 0.25, 0.4349, 0.1734, 0.4501, 0.25, 0.4501, 0.25, 0.4349, 0.1734, 0.06512, 0.3266, 0.04988, 0.25, 0.04988, 0.25, 0.06512, 0.3266, 0.3915, 0.1085, 0.4349, 0.1734, 0.4349, 0.1734, 0.3915, 0.1085, 0.1085, 0.3915, 0.06512, 0.3266, 0.06512, 0.3266, 0.1085, 0.3915, 0.3266, 0.06512, 0.3915, 0.1085, 0.3915, 0.1085, 0.3266, 0.06512])
me_cylinder.update()
me_cube_001 = bpy.data.meshes.new('Cube.001')
me_cube_001.from_pydata([(-0.3858, -1.002, 0.4016), (-0.3858, -1.564, 0.4016), (0.0, -0.009299, 0.5888), (0.0, -2.291, 0.5888), (-0.2619, -2.291, 0.5888), (-0.3858, -2.291, 0.4016), (-0.3858, -0.009299, 0.4016), (-0.2619, -0.009299, 0.5888), (0.0, -1.002, 0.4016), (0.0, -1.564, 0.4016), (0.0, -2.291, 0.4016), (0.0, -0.009299, 0.4016), (-0.131, -0.009299, 0.5888), (-0.131, -2.291, 0.5888), (-0.1929, -2.291, 0.4016), (-0.1929, -1.564, 0.4016), (-0.1929, -1.002, 0.4016), (-0.1929, -0.009299, 0.4016)], [], [(15, 14, 10, 9), (16, 15, 9, 8), (17, 16, 8, 11), (17, 11, 2, 12), (13, 14, 5, 4), (3, 10, 14, 13), (6, 17, 12, 7), (6, 0, 16, 17), (0, 1, 15, 16), (1, 5, 14, 15)])
me_cube_001.polygons.foreach_set('use_smooth', [True] * 10)
_uv = me_cube_001.uv_layers.new(name='UVMap')
_uv.uv.foreach_set('vector', [0.5888, 0.0, 0.5888, 0.0, 0.5888, 0.0, 0.5888, 0.0, 0.5888, 0.0, 0.5888, 0.0, 0.5888, 0.0, 0.5888, 0.0, 0.5888, 0.125, 0.5888, 0.0, 0.5888, 0.0, 0.5888, 0.125, 0.5888, 0.125, 0.5888, 0.125, 0.75, 0.625, 0.7983, 0.625, 0.6875, 0.375, 0.5888, 0.0, 0.5888, 0.0, 0.625, 0.0, 0.75, 0.75, 0.5888, 0.0, 0.5888, 0.0, 0.6875, 0.375, 0.5888, 0.125, 0.5888, 0.125, 0.7983, 0.625, 0.8466, 0.625, 0.5888, 0.125, 0.5888, 0.0, 0.5888, 0.0, 0.5888, 0.125, 0.5888, 0.0, 0.5888, 0.0, 0.5888, 0.0, 0.5888, 0.0, 0.5888, 0.0, 0.5888, 0.0, 0.5888, 0.0, 0.5888, 0.0])
me_cube_001.materials.append(mat_material)
me_cube_001.use_mirror_vertex_groups = False
me_cube_001.update()

# ---- objects
ob_body = bpy.data.objects.new('Body', me_cube)
ob_barrel = bpy.data.objects.new('Barrel', me_cylinder)
ob_mag = bpy.data.objects.new('Mag', me_cube_001)
ob_empty = bpy.data.objects.new('Empty', None)

# ---- transforms, parenting, visibility, modifiers, constraints
ob_body.location = (0.0, 0.0, 0.0)
ob_body.scale = (0.02719, 0.05, 0.0511)
ob_body.lock_rotations_4d = False
ob_body.empty_display_type = 'ARROWS'
ob_body.lineart.crease_threshold = 0.0
_m = ob_body.modifiers.new('Mirror', 'MIRROR')
_m.use_clip = True
_m = ob_body.modifiers.new('Smooth by Angle', 'NODES')
_m.node_group = ng_smooth_by_angle
_m.use_pin_to_last = True
_m.show_group_selector = False
ob_barrel.location = (0.0, 0.1856, 0.01717)
ob_barrel.rotation_euler = (1.571, -0.0, 0.0)
ob_barrel.scale = (0.06279, 0.06279, 1.559)
_m = ob_barrel.modifiers.new('Smooth by Angle', 'NODES')
_m.node_group = ng_smooth_by_angle
_m.use_pin_to_last = True
_m.show_group_selector = False
ob_mag.location = (0.0, 0.0, 0.0)
ob_mag.scale = (0.02719, 0.05, 0.0511)
ob_mag.lock_rotations_4d = False
ob_mag.empty_display_type = 'ARROWS'
ob_mag.lineart.crease_threshold = 0.0
_m = ob_mag.modifiers.new('Mirror', 'MIRROR')
_m.use_clip = True
_m = ob_mag.modifiers.new('Smooth by Angle', 'NODES')
_m.node_group = ng_smooth_by_angle
_m.use_pin_to_last = True
_m.show_group_selector = False
ob_empty.location = (0.038, 0.004372, 0.001093)
ob_empty.rotation_euler = (1.571, -0.0, 1.571)
ob_empty.scale = (0.1122, 0.1122, 0.1122)
ob_empty.empty_display_type = 'IMAGE'
ob_empty.empty_display_size = 5.0

# ---- collection membership
col_collection.objects.link(ob_body)
col_collection.objects.link(ob_barrel)
col_collection.objects.link(ob_mag)
col_collection.objects.link(ob_empty)

# ---- scene / render settings (as saved in the file)
scene.frame_start = 1; scene.frame_end = 250; scene.frame_set(0)
scene.render.engine = 'BLENDER_EEVEE_NEXT'
bpy.context.view_layer.update()

# ---- added for rendering (the .blend has no active camera and no usable light): camera, sun
cam_auto = bpy.data.cameras.new('AutoCamera')
cam_auto.lens = 50.0
cam_auto.sensor_width = 36.0
cam_auto.clip_end = 1000.0
ob_auto_camera = bpy.data.objects.new('AutoCamera', cam_auto)
scene.collection.objects.link(ob_auto_camera)
ob_auto_camera.location = (0.482771, -0.55879, 0.373863)
ob_auto_camera.rotation_euler = (1.09748, -7.21219e-08, 0.694738)
scene.camera = ob_auto_camera
light_auto_sun = bpy.data.lights.new('AutoSun', 'SUN')
light_auto_sun.energy = 3.0
light_auto_sun.angle = 0.0523599
ob_auto_sun = bpy.data.objects.new('AutoSun', light_auto_sun)
scene.collection.objects.link(ob_auto_sun)
ob_auto_sun.rotation_euler = (0.872665, 0.174533, 0.523599)
bpy.context.view_layer.update()
